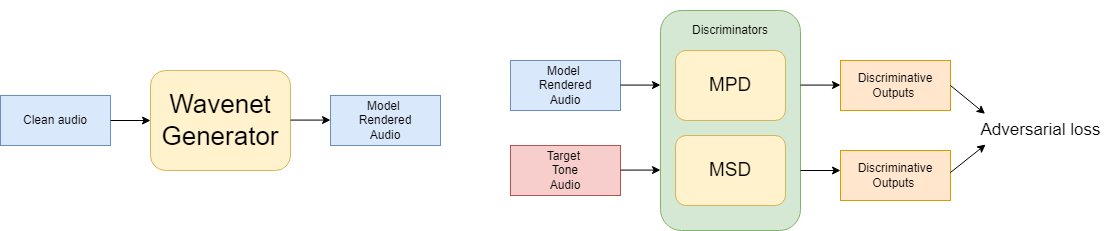

The diagram above was exported from draw.io. Its source (the exported page's mxGraphModel, read from the mxfile embedded in the PNG):
<mxGraphModel dx="1687" dy="878" grid="1" gridSize="10" guides="1" tooltips="1" connect="1" arrows="1" fold="1" page="1" pageScale="1" pageWidth="827" pageHeight="1169" math="0" shadow="0">
  <root>
    <mxCell id="0" />
    <mxCell id="1" parent="0" />
    <mxCell id="2" value="&lt;div&gt;&lt;font style=&quot;font-size: 26px;&quot;&gt;Wavenet&lt;/font&gt;&lt;/div&gt;&lt;font style=&quot;font-size: 26px;&quot;&gt;Generator&lt;/font&gt;" style="rounded=1;whiteSpace=wrap;html=1;fillColor=#fff2cc;strokeColor=#d6b656;" vertex="1" parent="1">
      <mxGeometry x="220" y="300" width="140" height="100" as="geometry" />
    </mxCell>
    <mxCell id="3" value="Clean audio" style="rounded=0;whiteSpace=wrap;html=1;fillColor=#dae8fc;strokeColor=#6c8ebf;" vertex="1" parent="1">
      <mxGeometry x="70" y="325" width="110" height="50" as="geometry" />
    </mxCell>
    <mxCell id="4" value="" style="endArrow=classic;html=1;rounded=0;entryX=0;entryY=0.5;entryDx=0;entryDy=0;" edge="1" target="2" parent="1">
      <mxGeometry width="50" height="50" relative="1" as="geometry">
        <mxPoint x="180" y="350" as="sourcePoint" />
        <mxPoint x="210" y="350" as="targetPoint" />
      </mxGeometry>
    </mxCell>
    <mxCell id="5" value="Model&amp;nbsp;&lt;div&gt;Rendered&lt;/div&gt;&lt;div&gt;Audio&lt;/div&gt;" style="rounded=0;whiteSpace=wrap;html=1;fillColor=#dae8fc;strokeColor=#6c8ebf;" vertex="1" parent="1">
      <mxGeometry x="400" y="325" width="110" height="50" as="geometry" />
    </mxCell>
    <mxCell id="6" value="" style="endArrow=classic;html=1;rounded=0;entryX=0;entryY=0.5;entryDx=0;entryDy=0;" edge="1" parent="1">
      <mxGeometry width="50" height="50" relative="1" as="geometry">
        <mxPoint x="360" y="349.58" as="sourcePoint" />
        <mxPoint x="400" y="349.58" as="targetPoint" />
      </mxGeometry>
    </mxCell>
    <mxCell id="7" value="Model&amp;nbsp;&lt;div&gt;Rendered&lt;/div&gt;&lt;div&gt;Audio&lt;/div&gt;" style="rounded=0;whiteSpace=wrap;html=1;fillColor=#dae8fc;strokeColor=#6c8ebf;" vertex="1" parent="1">
      <mxGeometry x="580" y="290" width="110" height="50" as="geometry" />
    </mxCell>
    <mxCell id="8" value="" style="rounded=1;whiteSpace=wrap;html=1;align=center;fillColor=#d5e8d4;strokeColor=#82b366;" vertex="1" parent="1">
      <mxGeometry x="730" y="240" width="140" height="220" as="geometry" />
    </mxCell>
    <mxCell id="9" value="Discriminators" style="rounded=0;whiteSpace=wrap;html=1;strokeColor=none;fillColor=none;" vertex="1" parent="1">
      <mxGeometry x="740" y="230" width="120" height="60" as="geometry" />
    </mxCell>
    <mxCell id="10" value="" style="endArrow=classic;html=1;rounded=0;entryX=0;entryY=0.5;entryDx=0;entryDy=0;" edge="1" parent="1">
      <mxGeometry width="50" height="50" relative="1" as="geometry">
        <mxPoint x="690" y="314.58" as="sourcePoint" />
        <mxPoint x="730" y="314.58" as="targetPoint" />
      </mxGeometry>
    </mxCell>
    <mxCell id="11" value="&lt;div&gt;&lt;font style=&quot;font-size: 19px;&quot;&gt;MPD&lt;/font&gt;&lt;/div&gt;" style="rounded=1;whiteSpace=wrap;html=1;fillColor=#fff2cc;strokeColor=#d6b656;" vertex="1" parent="1">
      <mxGeometry x="745" y="280" width="110" height="70" as="geometry" />
    </mxCell>
    <mxCell id="12" value="&lt;div&gt;&lt;font style=&quot;font-size: 19px;&quot;&gt;MSD&lt;/font&gt;&lt;/div&gt;" style="rounded=1;whiteSpace=wrap;html=1;fillColor=#fff2cc;strokeColor=#d6b656;" vertex="1" parent="1">
      <mxGeometry x="745" y="365" width="110" height="70" as="geometry" />
    </mxCell>
    <mxCell id="13" value="Discriminative&lt;div&gt;Outputs&amp;nbsp;&lt;/div&gt;" style="rounded=0;whiteSpace=wrap;html=1;fillColor=#ffe6cc;strokeColor=#d79b00;" vertex="1" parent="1">
      <mxGeometry x="910" y="290" width="110" height="50" as="geometry" />
    </mxCell>
    <mxCell id="14" value="" style="endArrow=classic;html=1;rounded=0;entryX=0;entryY=0.5;entryDx=0;entryDy=0;" edge="1" parent="1">
      <mxGeometry width="50" height="50" relative="1" as="geometry">
        <mxPoint x="870" y="314.58" as="sourcePoint" />
        <mxPoint x="910" y="314.58" as="targetPoint" />
      </mxGeometry>
    </mxCell>
    <mxCell id="15" value="Target&amp;nbsp;&lt;div&gt;Tone&lt;/div&gt;&lt;div&gt;Audio&lt;/div&gt;" style="rounded=0;whiteSpace=wrap;html=1;fillColor=#f8cecc;strokeColor=#b85450;" vertex="1" parent="1">
      <mxGeometry x="580" y="375" width="110" height="50" as="geometry" />
    </mxCell>
    <mxCell id="16" value="" style="endArrow=classic;html=1;rounded=0;entryX=0;entryY=0.5;entryDx=0;entryDy=0;" edge="1" parent="1">
      <mxGeometry width="50" height="50" relative="1" as="geometry">
        <mxPoint x="690" y="399.58" as="sourcePoint" />
        <mxPoint x="730" y="399.58" as="targetPoint" />
      </mxGeometry>
    </mxCell>
    <mxCell id="17" value="Discriminative&lt;div&gt;Outputs&amp;nbsp;&lt;/div&gt;" style="rounded=0;whiteSpace=wrap;html=1;fillColor=#ffe6cc;strokeColor=#d79b00;" vertex="1" parent="1">
      <mxGeometry x="910" y="380" width="110" height="50" as="geometry" />
    </mxCell>
    <mxCell id="18" value="" style="endArrow=classic;html=1;rounded=0;entryX=0;entryY=0.5;entryDx=0;entryDy=0;" edge="1" parent="1">
      <mxGeometry width="50" height="50" relative="1" as="geometry">
        <mxPoint x="870" y="400" as="sourcePoint" />
        <mxPoint x="910" y="400" as="targetPoint" />
      </mxGeometry>
    </mxCell>
    <mxCell id="19" value="&lt;font style=&quot;font-size: 17px;&quot;&gt;Adversarial loss&lt;/font&gt;" style="text;html=1;align=center;verticalAlign=middle;resizable=0;points=[];autosize=1;strokeColor=none;fillColor=none;" vertex="1" parent="1">
      <mxGeometry x="1040" y="345" width="140" height="30" as="geometry" />
    </mxCell>
    <mxCell id="20" value="" style="endArrow=classic;html=1;rounded=0;exitX=1;exitY=0.5;exitDx=0;exitDy=0;entryX=0.104;entryY=-0.056;entryDx=0;entryDy=0;entryPerimeter=0;" edge="1" source="13" target="19" parent="1">
      <mxGeometry width="50" height="50" relative="1" as="geometry">
        <mxPoint x="1020" y="320" as="sourcePoint" />
        <mxPoint x="1070" y="270" as="targetPoint" />
      </mxGeometry>
    </mxCell>
    <mxCell id="21" value="" style="endArrow=classic;html=1;rounded=0;exitX=1;exitY=0.5;exitDx=0;exitDy=0;entryX=0.108;entryY=0.968;entryDx=0;entryDy=0;entryPerimeter=0;" edge="1" target="19" parent="1">
      <mxGeometry width="50" height="50" relative="1" as="geometry">
        <mxPoint x="1020" y="402" as="sourcePoint" />
        <mxPoint x="1055" y="435" as="targetPoint" />
      </mxGeometry>
    </mxCell>
  </root>
</mxGraphModel>